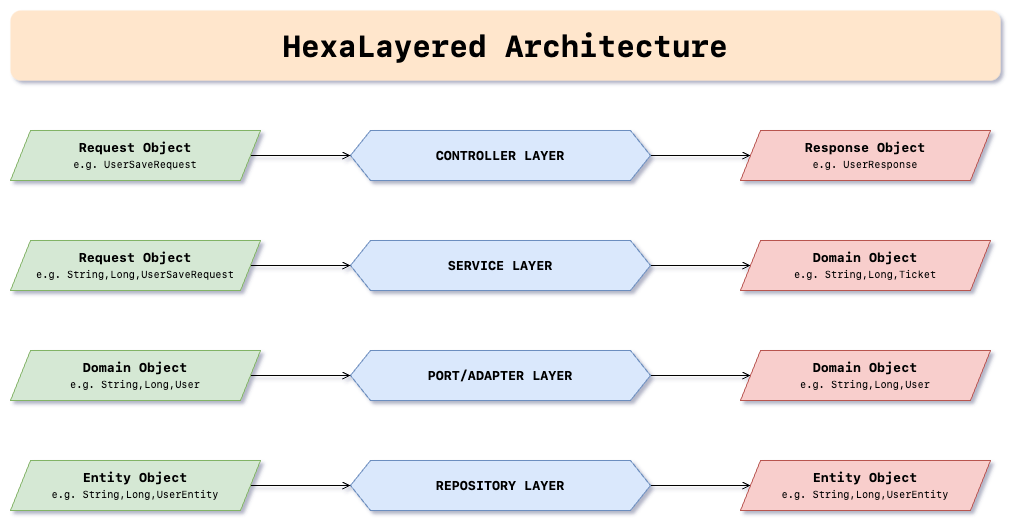

The diagram above was exported from draw.io. Its source (the exported page's mxGraphModel, read from the mxfile embedded in the PNG):
<mxGraphModel dx="1971" dy="606" grid="1" gridSize="10" guides="1" tooltips="1" connect="1" arrows="1" fold="1" page="1" pageScale="1" pageWidth="850" pageHeight="1100" math="0" shadow="0">
  <root>
    <mxCell id="0" />
    <mxCell id="1" parent="0" />
    <mxCell id="5-AeLMVp6fQkeemDbT-c-1" style="edgeStyle=orthogonalEdgeStyle;rounded=0;orthogonalLoop=1;jettySize=auto;html=1;exitX=1;exitY=0.5;exitDx=0;exitDy=0;endArrow=open;endFill=0;fontSize=13;" parent="1" source="5-AeLMVp6fQkeemDbT-c-2" target="5-AeLMVp6fQkeemDbT-c-5" edge="1">
      <mxGeometry relative="1" as="geometry" />
    </mxCell>
    <mxCell id="5-AeLMVp6fQkeemDbT-c-2" value="&lt;font face=&quot;SF Mono&quot; style=&quot;font-size: 13px;&quot;&gt;&lt;b style=&quot;font-size: 13px;&quot;&gt;CONTROLLER LAYER&lt;/b&gt;&lt;/font&gt;" style="shape=hexagon;perimeter=hexagonPerimeter2;whiteSpace=wrap;html=1;fixedSize=1;fillColor=#dae8fc;strokeColor=#6c8ebf;fontSize=13;" parent="1" vertex="1">
      <mxGeometry x="310" y="230" width="300" height="50" as="geometry" />
    </mxCell>
    <mxCell id="5-AeLMVp6fQkeemDbT-c-3" style="edgeStyle=orthogonalEdgeStyle;rounded=0;orthogonalLoop=1;jettySize=auto;html=1;exitX=1;exitY=0.5;exitDx=0;exitDy=0;entryX=0;entryY=0.5;entryDx=0;entryDy=0;endArrow=open;endFill=0;fontSize=13;" parent="1" source="5-AeLMVp6fQkeemDbT-c-4" target="5-AeLMVp6fQkeemDbT-c-2" edge="1">
      <mxGeometry relative="1" as="geometry" />
    </mxCell>
    <mxCell id="5-AeLMVp6fQkeemDbT-c-4" value="&lt;font face=&quot;SF Mono&quot; style=&quot;font-size: 13px&quot;&gt;&lt;b style=&quot;font-size: 13px&quot;&gt;Request Object&lt;br&gt;&lt;/b&gt;&lt;/font&gt;&lt;font face=&quot;SF Mono&quot; style=&quot;font-size: 10px&quot;&gt;e.g. UserSaveRequest&lt;/font&gt;&lt;font face=&quot;SF Mono&quot; style=&quot;font-size: 13px&quot;&gt;&lt;br style=&quot;font-size: 13px&quot;&gt;&lt;/font&gt;" style="shape=parallelogram;perimeter=parallelogramPerimeter;whiteSpace=wrap;html=1;fixedSize=1;fillColor=#d5e8d4;strokeColor=#82b366;fontSize=13;" parent="1" vertex="1">
      <mxGeometry x="-30" y="230" width="250" height="50" as="geometry" />
    </mxCell>
    <mxCell id="5-AeLMVp6fQkeemDbT-c-5" value="&lt;font face=&quot;SF Mono&quot; style=&quot;font-size: 13px&quot;&gt;&lt;b style=&quot;font-size: 13px&quot;&gt;Response&amp;nbsp;&lt;/b&gt;&lt;/font&gt;&lt;span style=&quot;font-family: &amp;quot;sf mono&amp;quot; ; font-size: 13px&quot;&gt;&lt;b style=&quot;font-size: 13px&quot;&gt;Object&lt;br&gt;&lt;/b&gt;&lt;/span&gt;&lt;span style=&quot;font-family: &amp;quot;sf mono&amp;quot; ; font-size: 10px&quot;&gt;e.g. UserResponse&lt;/span&gt;&lt;span style=&quot;font-family: &amp;quot;sf mono&amp;quot; ; font-size: 13px&quot;&gt;&lt;br style=&quot;font-size: 13px&quot;&gt;&lt;/span&gt;" style="shape=parallelogram;perimeter=parallelogramPerimeter;whiteSpace=wrap;html=1;fixedSize=1;fillColor=#f8cecc;strokeColor=#b85450;fontSize=13;" parent="1" vertex="1">
      <mxGeometry x="700" y="230" width="250" height="50" as="geometry" />
    </mxCell>
    <mxCell id="5-AeLMVp6fQkeemDbT-c-6" style="edgeStyle=orthogonalEdgeStyle;rounded=0;orthogonalLoop=1;jettySize=auto;html=1;exitX=1;exitY=0.5;exitDx=0;exitDy=0;endArrow=open;endFill=0;fontSize=13;" parent="1" source="5-AeLMVp6fQkeemDbT-c-7" target="5-AeLMVp6fQkeemDbT-c-10" edge="1">
      <mxGeometry relative="1" as="geometry" />
    </mxCell>
    <mxCell id="5-AeLMVp6fQkeemDbT-c-7" value="&lt;font face=&quot;SF Mono&quot; style=&quot;font-size: 13px;&quot;&gt;SERVICE LAYER&lt;/font&gt;" style="shape=hexagon;perimeter=hexagonPerimeter2;whiteSpace=wrap;html=1;fixedSize=1;fillColor=#dae8fc;strokeColor=#6c8ebf;fontStyle=1;fontSize=13;" parent="1" vertex="1">
      <mxGeometry x="310" y="340" width="300" height="50" as="geometry" />
    </mxCell>
    <mxCell id="5-AeLMVp6fQkeemDbT-c-8" style="edgeStyle=orthogonalEdgeStyle;rounded=0;orthogonalLoop=1;jettySize=auto;html=1;exitX=1;exitY=0.5;exitDx=0;exitDy=0;entryX=0;entryY=0.5;entryDx=0;entryDy=0;endArrow=open;endFill=0;fontSize=13;" parent="1" source="5-AeLMVp6fQkeemDbT-c-9" target="5-AeLMVp6fQkeemDbT-c-7" edge="1">
      <mxGeometry relative="1" as="geometry" />
    </mxCell>
    <mxCell id="5-AeLMVp6fQkeemDbT-c-9" value="&lt;font face=&quot;SF Mono&quot; style=&quot;font-size: 13px&quot;&gt;Request Object&lt;br&gt;&lt;/font&gt;&lt;span style=&quot;font-family: &amp;quot;sf mono&amp;quot; ; font-size: 10px ; font-weight: 400&quot;&gt;e.g. String,Long,UserSaveRequest&lt;/span&gt;&lt;font face=&quot;SF Mono&quot; style=&quot;font-size: 13px&quot;&gt;&lt;br style=&quot;font-size: 13px&quot;&gt;&lt;/font&gt;" style="shape=parallelogram;perimeter=parallelogramPerimeter;whiteSpace=wrap;html=1;fixedSize=1;fillColor=#d5e8d4;strokeColor=#82b366;fontStyle=1;fontSize=13;" parent="1" vertex="1">
      <mxGeometry x="-30" y="340" width="250" height="50" as="geometry" />
    </mxCell>
    <mxCell id="5-AeLMVp6fQkeemDbT-c-10" value="&lt;font face=&quot;SF Mono&quot; style=&quot;font-size: 13px&quot;&gt;Domain&amp;nbsp;&lt;/font&gt;&lt;span style=&quot;font-family: &amp;quot;sf mono&amp;quot; ; font-size: 13px&quot;&gt;Object&lt;br&gt;&lt;/span&gt;&lt;span style=&quot;font-family: &amp;quot;sf mono&amp;quot; ; font-size: 10px ; font-weight: 400&quot;&gt;e.g. String,Long,Ticket&lt;/span&gt;&lt;span style=&quot;font-family: &amp;quot;sf mono&amp;quot; ; font-size: 13px&quot;&gt;&lt;br style=&quot;font-size: 13px&quot;&gt;&lt;/span&gt;" style="shape=parallelogram;perimeter=parallelogramPerimeter;whiteSpace=wrap;html=1;fixedSize=1;fillColor=#f8cecc;strokeColor=#b85450;fontStyle=1;fontSize=13;" parent="1" vertex="1">
      <mxGeometry x="700" y="340" width="250" height="50" as="geometry" />
    </mxCell>
    <mxCell id="5-AeLMVp6fQkeemDbT-c-11" style="edgeStyle=orthogonalEdgeStyle;rounded=0;orthogonalLoop=1;jettySize=auto;html=1;exitX=1;exitY=0.5;exitDx=0;exitDy=0;endArrow=open;endFill=0;fontSize=13;" parent="1" source="5-AeLMVp6fQkeemDbT-c-12" target="5-AeLMVp6fQkeemDbT-c-15" edge="1">
      <mxGeometry relative="1" as="geometry" />
    </mxCell>
    <mxCell id="5-AeLMVp6fQkeemDbT-c-12" value="&lt;font face=&quot;SF Mono&quot; style=&quot;font-size: 13px;&quot;&gt;PORT/ADAPTER LAYER&lt;/font&gt;" style="shape=hexagon;perimeter=hexagonPerimeter2;whiteSpace=wrap;html=1;fixedSize=1;fillColor=#dae8fc;strokeColor=#6c8ebf;fontStyle=1;fontSize=13;" parent="1" vertex="1">
      <mxGeometry x="310" y="450" width="300" height="50" as="geometry" />
    </mxCell>
    <mxCell id="5-AeLMVp6fQkeemDbT-c-13" style="edgeStyle=orthogonalEdgeStyle;rounded=0;orthogonalLoop=1;jettySize=auto;html=1;exitX=1;exitY=0.5;exitDx=0;exitDy=0;entryX=0;entryY=0.5;entryDx=0;entryDy=0;endArrow=open;endFill=0;fontSize=13;" parent="1" source="5-AeLMVp6fQkeemDbT-c-14" target="5-AeLMVp6fQkeemDbT-c-12" edge="1">
      <mxGeometry relative="1" as="geometry" />
    </mxCell>
    <mxCell id="5-AeLMVp6fQkeemDbT-c-14" value="&lt;font face=&quot;SF Mono&quot; style=&quot;font-size: 13px&quot;&gt;Domain Object&lt;br&gt;&lt;/font&gt;&lt;span style=&quot;font-family: &amp;quot;sf mono&amp;quot; ; font-size: 10px ; font-weight: 400&quot;&gt;e.g. String,Long,User&lt;/span&gt;&lt;font face=&quot;SF Mono&quot; style=&quot;font-size: 13px&quot;&gt;&lt;br style=&quot;font-size: 13px&quot;&gt;&lt;/font&gt;" style="shape=parallelogram;perimeter=parallelogramPerimeter;whiteSpace=wrap;html=1;fixedSize=1;fillColor=#d5e8d4;strokeColor=#82b366;fontStyle=1;fontSize=13;" parent="1" vertex="1">
      <mxGeometry x="-30" y="450" width="250" height="50" as="geometry" />
    </mxCell>
    <mxCell id="5-AeLMVp6fQkeemDbT-c-15" value="&lt;span style=&quot;font-family: &amp;quot;sf mono&amp;quot; ; font-size: 13px&quot;&gt;Domain&lt;/span&gt;&lt;font face=&quot;SF Mono&quot; style=&quot;font-size: 13px&quot;&gt;&amp;nbsp;&lt;/font&gt;&lt;span style=&quot;font-family: &amp;quot;sf mono&amp;quot; ; font-size: 13px&quot;&gt;Object&lt;br&gt;&lt;/span&gt;&lt;span style=&quot;font-family: &amp;quot;sf mono&amp;quot; ; font-size: 10px ; font-weight: 400&quot;&gt;e.g. String,Long,User&lt;/span&gt;&lt;span style=&quot;font-family: &amp;quot;sf mono&amp;quot; ; font-size: 13px&quot;&gt;&lt;br style=&quot;font-size: 13px&quot;&gt;&lt;/span&gt;" style="shape=parallelogram;perimeter=parallelogramPerimeter;whiteSpace=wrap;html=1;fixedSize=1;fillColor=#f8cecc;strokeColor=#b85450;fontStyle=1;fontSize=13;" parent="1" vertex="1">
      <mxGeometry x="700" y="450" width="250" height="50" as="geometry" />
    </mxCell>
    <mxCell id="5-AeLMVp6fQkeemDbT-c-16" value="HexaLayered Architecture" style="rounded=1;whiteSpace=wrap;html=1;fontSize=30;fillColor=#ffe6cc;strokeColor=none;fontFamily=SF Mono;fontStyle=1" parent="1" vertex="1">
      <mxGeometry x="-30" y="110" width="990" height="70" as="geometry" />
    </mxCell>
    <mxCell id="zkVZLlxHFPqB-0-bLCTD-1" style="edgeStyle=orthogonalEdgeStyle;rounded=0;orthogonalLoop=1;jettySize=auto;html=1;exitX=1;exitY=0.5;exitDx=0;exitDy=0;endArrow=open;endFill=0;fontSize=13;" parent="1" source="zkVZLlxHFPqB-0-bLCTD-2" target="zkVZLlxHFPqB-0-bLCTD-5" edge="1">
      <mxGeometry relative="1" as="geometry" />
    </mxCell>
    <mxCell id="zkVZLlxHFPqB-0-bLCTD-2" value="&lt;font face=&quot;SF Mono&quot; style=&quot;font-size: 13px;&quot;&gt;REPOSITORY LAYER&lt;/font&gt;" style="shape=hexagon;perimeter=hexagonPerimeter2;whiteSpace=wrap;html=1;fixedSize=1;fillColor=#dae8fc;strokeColor=#6c8ebf;fontStyle=1;fontSize=13;" parent="1" vertex="1">
      <mxGeometry x="310" y="560" width="300" height="50" as="geometry" />
    </mxCell>
    <mxCell id="zkVZLlxHFPqB-0-bLCTD-3" style="edgeStyle=orthogonalEdgeStyle;rounded=0;orthogonalLoop=1;jettySize=auto;html=1;exitX=1;exitY=0.5;exitDx=0;exitDy=0;entryX=0;entryY=0.5;entryDx=0;entryDy=0;endArrow=open;endFill=0;fontSize=13;" parent="1" source="zkVZLlxHFPqB-0-bLCTD-4" target="zkVZLlxHFPqB-0-bLCTD-2" edge="1">
      <mxGeometry relative="1" as="geometry" />
    </mxCell>
    <mxCell id="zkVZLlxHFPqB-0-bLCTD-4" value="&lt;font face=&quot;SF Mono&quot; style=&quot;font-size: 13px&quot;&gt;Entity Object&lt;br&gt;&lt;/font&gt;&lt;span style=&quot;font-family: &amp;quot;sf mono&amp;quot; ; font-size: 10px ; font-weight: 400&quot;&gt;e.g. String,Long,UserEntity&lt;/span&gt;&lt;font face=&quot;SF Mono&quot; style=&quot;font-size: 13px&quot;&gt;&lt;br style=&quot;font-size: 13px&quot;&gt;&lt;/font&gt;" style="shape=parallelogram;perimeter=parallelogramPerimeter;whiteSpace=wrap;html=1;fixedSize=1;fillColor=#d5e8d4;strokeColor=#82b366;fontStyle=1;fontSize=13;" parent="1" vertex="1">
      <mxGeometry x="-30" y="560" width="250" height="50" as="geometry" />
    </mxCell>
    <mxCell id="zkVZLlxHFPqB-0-bLCTD-5" value="&lt;span style=&quot;font-family: &amp;quot;sf mono&amp;quot; ; font-size: 13px&quot;&gt;Entity&lt;/span&gt;&lt;font face=&quot;SF Mono&quot; style=&quot;font-size: 13px&quot;&gt;&amp;nbsp;&lt;/font&gt;&lt;span style=&quot;font-family: &amp;quot;sf mono&amp;quot; ; font-size: 13px&quot;&gt;Object&lt;br&gt;&lt;/span&gt;&lt;span style=&quot;font-family: &amp;quot;sf mono&amp;quot; ; font-size: 10px ; font-weight: 400&quot;&gt;e.g. String,Long,UserEntity&lt;/span&gt;&lt;span style=&quot;font-family: &amp;quot;sf mono&amp;quot; ; font-size: 13px&quot;&gt;&lt;br style=&quot;font-size: 13px&quot;&gt;&lt;/span&gt;" style="shape=parallelogram;perimeter=parallelogramPerimeter;whiteSpace=wrap;html=1;fixedSize=1;fillColor=#f8cecc;strokeColor=#b85450;fontStyle=1;fontSize=13;" parent="1" vertex="1">
      <mxGeometry x="700" y="560" width="250" height="50" as="geometry" />
    </mxCell>
  </root>
</mxGraphModel>